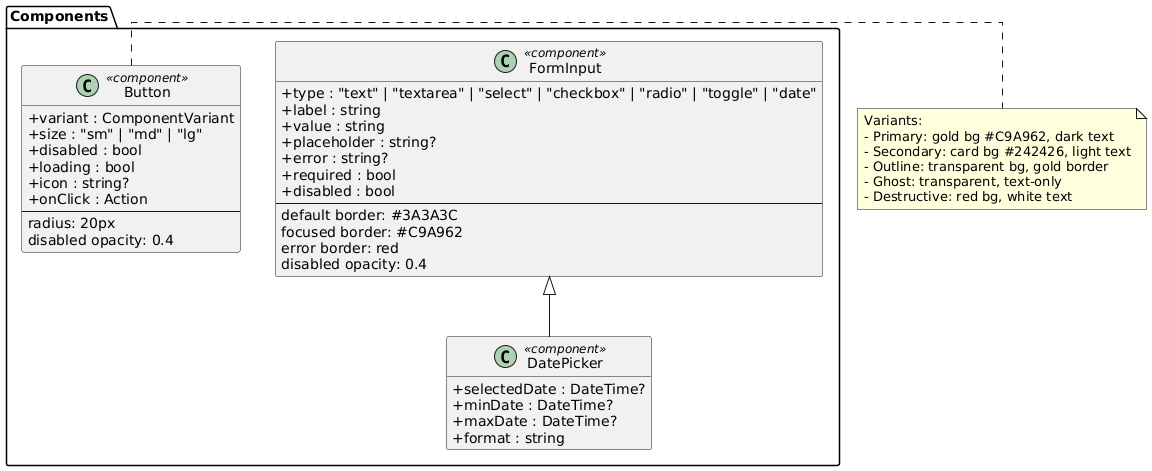

The diagram above was rendered by PlantUML. Its source (embedded in the PNG):
@startuml
skinparam classAttributeIconSize 0
skinparam linetype ortho
hide empty methods

package "Components" {
  class Button <<component>> {
    +variant : ComponentVariant
    +size : "sm" | "md" | "lg"
    +disabled : bool
    +loading : bool
    +icon : string?
    +onClick : Action
    --
    radius: 20px
    disabled opacity: 0.4
  }

  class FormInput <<component>> {
    +type : "text" | "textarea" | "select" | "checkbox" | "radio" | "toggle" | "date"
    +label : string
    +value : string
    +placeholder : string?
    +error : string?
    +required : bool
    +disabled : bool
    --
    default border: #3A3A3C
    focused border: #C9A962
    error border: red
    disabled opacity: 0.4
  }

  class DatePicker <<component>> {
    +selectedDate : DateTime?
    +minDate : DateTime?
    +maxDate : DateTime?
    +format : string
  }
}

note right of Button
  Variants:
  - Primary: gold bg #C9A962, dark text
  - Secondary: card bg #242426, light text
  - Outline: transparent bg, gold border
  - Ghost: transparent, text-only
  - Destructive: red bg, white text
end note

FormInput <|-- DatePicker

@enduml